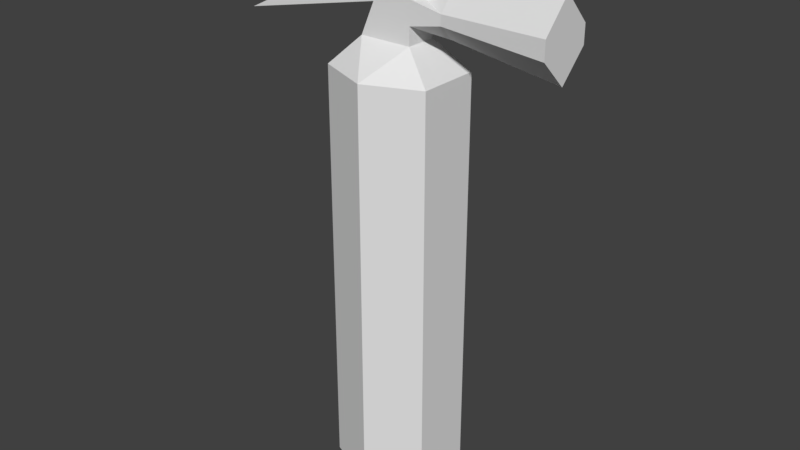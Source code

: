# Source: FireExtinguisher.blend  (saved by Blender 2.78.0; exported with 4.5.12 LTS)
import bpy
from mathutils import Matrix  # noqa: F401  (used for matrix-valued properties, if any)

bpy.ops.wm.read_factory_settings(use_empty=True)
scene = bpy.context.scene
scene.name = 'Scene'

# ---- collections
col_collection_1 = bpy.data.collections.new('Collection 1'); scene.collection.children.link(col_collection_1)

# ---- world
world_world = bpy.data.worlds.new('World'); scene.world = world_world
world_world.color = (0.05088, 0.05088, 0.05088)
world_world.use_sun_shadow = False
world_world.sun_shadow_jitter_overblur = 0.0
world_world.cycles.sampling_method = 'MANUAL'

# ---- meshes
me_circle = bpy.data.meshes.new('Circle')
me_circle.from_pydata([(0.0, 0.8573, 0.0), (-0.866, 0.5, 0.0), (-0.866, -0.5, 0.0), (8.742e-08, -0.8573, 0.0), (0.866, -0.5, 0.0), (0.866, 0.5, 0.0), (-0.866, 0.5, 6.645), (0.0, 0.8573, 6.645), (-0.866, -0.5, 6.645), (8.742e-08, -0.8573, 6.645), (0.866, -0.5, 6.645), (0.866, 0.5, 6.645), (-0.4532, 0.2497, 7.081), (-0.4532, -0.2497, 7.081), (0.3829, -0.2497, 7.081), (0.3829, 0.2497, 7.081), (-0.2352, -0.2497, 7.587), (-0.2352, 0.2497, 7.587), (0.3829, 0.2497, 7.359), (0.3829, -0.2497, 7.359), (-0.2352, -0.2497, 8.22), (-0.2352, 0.2497, 8.22), (0.3829, 0.2497, 8.22), (0.3829, -0.2497, 8.22), (-0.2352, -0.2497, 7.949), (-0.2352, 0.2497, 7.949), (-2.567, -0.2497, 7.09), (-2.567, 0.2497, 7.09), (-2.179, 0.2497, 7.284), (-2.179, -0.2497, 7.284), (-1.855, -0.2497, 8.452), (-1.855, 0.2497, 8.452), (-1.634, -0.2497, 8.264), (-1.634, 0.2497, 8.264), (0.3829, 0.2497, 7.721), (0.3829, -0.2497, 7.721), (0.3829, 1.49e-08, 7.721), (0.3829, 1.49e-08, 7.359), (0.8996, 1.49e-08, 7.216), (0.8996, -0.2497, 7.459), (0.8996, -0.2497, 7.62), (0.8996, 0.2497, 7.459), (0.8996, 0.2497, 7.62), (0.8996, 1.49e-08, 7.885), (2.6, -1.072e-07, 6.964), (2.6, -0.4416, 7.395), (2.6, -0.4416, 7.68), (2.6, 0.4416, 7.395), (2.6, 0.4416, 7.68), (2.6, -1.072e-07, 8.148), (0.06226, 0.1168, 7.053), (-0.3411, 0.1168, 7.286), (-0.3411, 0.1168, 7.751), (0.06226, 0.1168, 7.984), (0.4656, 0.1168, 7.751), (0.4656, 0.1168, 7.286), (-0.3411, 0.4567, 7.286), (0.06226, 0.4567, 7.053), (-0.3411, 0.4567, 7.751), (0.06226, 0.4567, 7.984), (0.4656, 0.4567, 7.751), (0.4656, 0.4567, 7.286)], [], [(1, 0, 5, 4, 3, 2), (6, 8, 13, 12), (5, 0, 7, 11), (3, 4, 10, 9), (1, 2, 8, 6), (4, 5, 11, 10), (2, 3, 9, 8), (0, 1, 6, 7), (10, 11, 15, 14), (11, 7, 15), (6, 12, 7), (12, 15, 7), (8, 9, 13), (10, 14, 9), (13, 9, 14), (12, 13, 16, 17), (35, 36, 34, 22, 23), (13, 14, 19, 16), (15, 12, 17, 18), (14, 15, 18, 37, 19), (20, 23, 22, 21), (20, 21, 31, 30), (16, 19, 35, 23, 20, 24), (18, 17, 25, 21, 22, 34), (25, 17, 27, 28), (27, 26, 29, 28), (17, 16, 26, 27), (24, 25, 28, 29), (16, 24, 29, 26), (33, 32, 30, 31), (21, 25, 33, 31), (25, 24, 32, 33), (24, 20, 30, 32), (37, 18, 41, 38), (43, 40, 46, 49), (36, 35, 40, 43), (19, 37, 38, 39), (35, 19, 39, 40), (18, 34, 42, 41), (34, 36, 43, 42), (45, 44, 47, 48, 49, 46), (40, 39, 45, 46), (42, 43, 49, 48), (41, 42, 48, 47), (39, 38, 44, 45), (38, 41, 47, 44), (56, 58, 59, 60, 61, 57), (51, 52, 58, 56), (54, 55, 61, 60), (52, 53, 59, 58), (50, 51, 56, 57), (55, 50, 57, 61), (53, 54, 60, 59)])
_uv = me_circle.uv_layers.new(name='UVMap')
_uv.uv.foreach_set('vector', [0.8561, 0.7891, 0.8705, 0.824, 0.8561, 0.8589, 0.8159, 0.8589, 0.8015, 0.824, 0.8159, 0.7891, 0.7832, 0.9723, 0.697, 0.8894, 0.7684, 0.8583, 0.8114, 0.8997, 0.2294, 0.02207, 0.3346, 0.02349, 0.326, 0.9785, 0.2253, 0.9771, 0.01908, 0.02317, 0.1242, 0.02188, 0.1269, 0.9769, 0.02748, 0.9782, 0.4397, 0.02479, 0.5449, 0.0246, 0.5496, 0.9796, 0.4366, 0.9798, 0.1242, 0.02188, 0.2294, 0.02207, 0.2253, 0.9771, 0.1269, 0.9769, 0.5449, 0.0246, 0.6501, 0.02317, 0.6585, 0.9782, 0.5496, 0.9796, 0.3346, 0.02349, 0.4397, 0.02479, 0.4366, 0.9798, 0.326, 0.9785, 0.9822, 0.7732, 0.9822, 0.8927, 0.9043, 0.8628, 0.9043, 0.8031, 0.9822, 0.8927, 0.8948, 0.9629, 0.9043, 0.8628, 0.7832, 0.9723, 0.8114, 0.8997, 0.8948, 0.9629, 0.8114, 0.8997, 0.9043, 0.8628, 0.8948, 0.9629, 0.697, 0.8894, 0.7021, 0.7774, 0.7684, 0.8583, 0.9822, 0.7732, 0.9043, 0.8031, 0.8948, 0.703, 0.7684, 0.8583, 0.7021, 0.7774, 0.8017, 0.764, 0.7767, 0.2909, 0.7428, 0.2909, 0.7428, 0.2513, 0.7767, 0.2513, 0.8338, 0.2513, 0.8338, 0.2696, 0.8338, 0.288, 0.7998, 0.288, 0.7998, 0.2513, 0.7807, 0.19, 0.7805, 0.2513, 0.7616, 0.2512, 0.7463, 0.2058, 0.8733, 0.03484, 0.8735, 0.09619, 0.839, 0.08035, 0.8544, 0.03492, 0.8526, 0.2855, 0.8526, 0.3221, 0.8338, 0.3221, 0.8338, 0.3038, 0.8338, 0.2855, 0.9753, 0.1464, 0.9753, 0.1905, 0.9414, 0.1905, 0.9414, 0.1464, 0.9753, 0.1464, 0.9414, 0.1464, 0.9414, 0.03484, 0.9753, 0.03484, 0.7463, 0.2058, 0.7616, 0.2512, 0.7371, 0.2511, 0.7031, 0.251, 0.7033, 0.2056, 0.7217, 0.2057, 0.8544, 0.03492, 0.839, 0.08035, 0.8145, 0.08045, 0.7961, 0.08053, 0.7959, 0.03518, 0.8298, 0.03503, 0.8145, 0.08045, 0.839, 0.08035, 0.8735, 0.2513, 0.8602, 0.2229, 0.8735, 0.03484, 0.905, 0.03484, 0.905, 0.06591, 0.8735, 0.06591, 0.905, 0.03484, 0.9414, 0.03484, 0.9414, 0.2097, 0.905, 0.2097, 0.905, 0.216, 0.8735, 0.216, 0.8735, 0.06591, 0.905, 0.06591, 0.7463, 0.2058, 0.7217, 0.2057, 0.7675, 0.06332, 0.7807, 0.03484, 0.9414, 0.2233, 0.905, 0.2233, 0.905, 0.2097, 0.9414, 0.2097, 0.7961, 0.08053, 0.8145, 0.08045, 0.7934, 0.1832, 0.7807, 0.1995, 0.9414, 0.3205, 0.905, 0.3205, 0.905, 0.2233, 0.9414, 0.2233, 0.7217, 0.2057, 0.7033, 0.2056, 0.688, 0.0867, 0.7007, 0.103, 0.7058, 0.6018, 0.7061, 0.5754, 0.7666, 0.5747, 0.7613, 0.6148, 0.777, 0.5133, 0.7691, 0.471, 0.9661, 0.4376, 0.9752, 0.5109, 0.7184, 0.5131, 0.7115, 0.4882, 0.7691, 0.471, 0.777, 0.5133, 0.7061, 0.4515, 0.7058, 0.4257, 0.7599, 0.4128, 0.7655, 0.4523, 0.7115, 0.4882, 0.7061, 0.4515, 0.7655, 0.4523, 0.7691, 0.471, 0.7061, 0.5754, 0.7114, 0.538, 0.7692, 0.5558, 0.7666, 0.5747, 0.7114, 0.538, 0.7184, 0.5131, 0.777, 0.5133, 0.7692, 0.5558, 0.7135, 0.675, 0.752, 0.6376, 0.7904, 0.675, 0.7904, 0.6999, 0.752, 0.7406, 0.7135, 0.6999, 0.7691, 0.471, 0.7655, 0.4523, 0.9599, 0.4069, 0.9661, 0.4376, 0.7692, 0.5558, 0.777, 0.5133, 0.9752, 0.5109, 0.9681, 0.5846, 0.7666, 0.5747, 0.7692, 0.5558, 0.9681, 0.5846, 0.9627, 0.6155, 0.7655, 0.4523, 0.7599, 0.4128, 0.9405, 0.3398, 0.9599, 0.4069, 0.7613, 0.6148, 0.7666, 0.5747, 0.9627, 0.6155, 0.9449, 0.6836, 0.7154, 0.3197, 0.688, 0.3026, 0.688, 0.2684, 0.7154, 0.2513, 0.7428, 0.2684, 0.7428, 0.3026, 0.8966, 0.2743, 0.8966, 0.3078, 0.8735, 0.3078, 0.8735, 0.2743, 0.8338, 0.2855, 0.8338, 0.2513, 0.8568, 0.2513, 0.8568, 0.2855, 0.7998, 0.2513, 0.7998, 0.2841, 0.7767, 0.2841, 0.7767, 0.2513, 0.8966, 0.248, 0.8966, 0.2743, 0.8735, 0.2743, 0.8735, 0.248, 0.8966, 0.216, 0.8966, 0.248, 0.8735, 0.248, 0.8735, 0.216, 0.7998, 0.2841, 0.7998, 0.3089, 0.7767, 0.3089, 0.7767, 0.2841])
me_circle.use_remesh_preserve_volume = False
me_circle.use_remesh_preserve_attributes = False
me_circle.use_mirror_vertex_groups = False
me_circle.update()

# ---- objects
ob_circle = bpy.data.objects.new('Circle', me_circle)

# ---- transforms, parenting, visibility, modifiers, constraints
ob_circle.location = (0.0, 0.0, 0.0)
ob_circle.lineart.crease_threshold = 0.0

# ---- collection membership
col_collection_1.objects.link(ob_circle)

# ---- scene / render settings (as saved in the file)
scene.frame_start = 1; scene.frame_end = 250; scene.frame_set(1)
scene.render.engine = 'BLENDER_EEVEE_NEXT'
scene.render.resolution_percentage = 50
scene.render.dither_intensity = 0.0
scene.cycles.use_denoising = False
scene.cycles.samples = 128
scene.cycles.sampling_pattern = 'TABULATED_SOBOL'
scene.cycles.light_sampling_threshold = 0.0
scene.cycles.use_adaptive_sampling = False
scene.cycles.use_light_tree = False
scene.cycles.blur_glossy = 0.0
scene.cycles.sample_clamp_indirect = 0.0
scene.view_settings.view_transform = 'Standard'
bpy.context.view_layer.update()

# ---- added for rendering (the .blend has no active camera and no usable light): camera, sun
cam_auto = bpy.data.cameras.new('AutoCamera')
cam_auto.lens = 50.0
cam_auto.sensor_width = 36.0
cam_auto.clip_end = 1000.0
ob_auto_camera = bpy.data.objects.new('AutoCamera', cam_auto)
scene.collection.objects.link(ob_auto_camera)
ob_auto_camera.location = (9.31783, -11.162, 11.6672)
ob_auto_camera.rotation_euler = (1.09748, -7.21219e-08, 0.694738)
scene.camera = ob_auto_camera
light_auto_sun = bpy.data.lights.new('AutoSun', 'SUN')
light_auto_sun.energy = 3.0
light_auto_sun.angle = 0.0523599
ob_auto_sun = bpy.data.objects.new('AutoSun', light_auto_sun)
scene.collection.objects.link(ob_auto_sun)
ob_auto_sun.rotation_euler = (0.872665, 0.174533, 0.523599)
bpy.context.view_layer.update()
